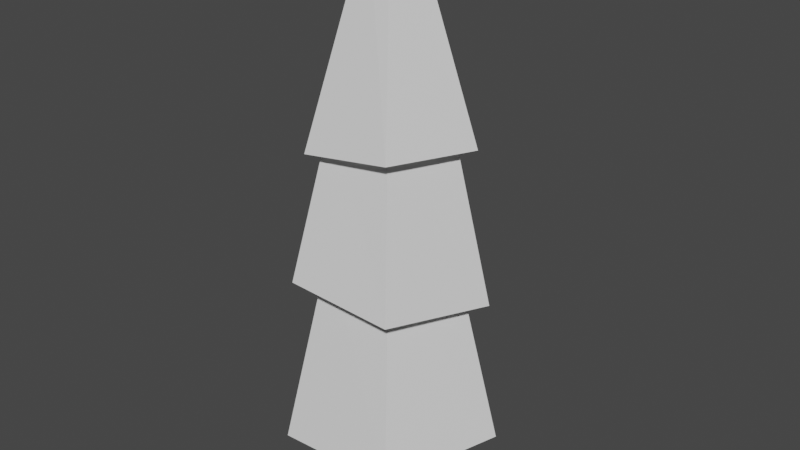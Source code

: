# Source: tree.blend  (saved by Blender 2.83.18; exported with 4.5.12 LTS)
import bpy
from mathutils import Matrix  # noqa: F401  (used for matrix-valued properties, if any)

bpy.ops.wm.read_factory_settings(use_empty=True)
scene = bpy.context.scene
scene.name = 'Scene'

# ---- collections
col_collection = bpy.data.collections.new('Collection'); scene.collection.children.link(col_collection)

# ---- world
world_world = bpy.data.worlds.new('World'); scene.world = world_world
world_world.use_nodes = True; world_world.node_tree.nodes.clear()
_N = world_world.node_tree.nodes; _L = world_world.node_tree.links
n0 = _N.new('ShaderNodeOutputWorld'); n0.name = 'World Output'; n0.location = (300, 300)
n1 = _N.new('ShaderNodeBackground'); n1.name = 'Background'; n1.location = (10, 300)
n1.inputs[0].default_value = (0.05088, 0.05088, 0.05088, 1.0)
_L.new(n1.outputs[0], n0.inputs[0])
n0.is_active_output = True
world_world.color = (0.05088, 0.05088, 0.05088)
world_world.use_sun_shadow = False
world_world.sun_shadow_jitter_overblur = 0.0

# ---- meshes
me_cylinder = bpy.data.meshes.new('Cylinder')
me_cylinder.from_pydata([(0.0, 1.0, -1.0), (-1.304e-08, 0.4529, 8.873), (0.9511, 0.309, -1.0), (0.4307, 0.14, 8.873), (0.5878, -0.809, -1.0), (0.2662, -0.3664, 8.873), (-0.5878, -0.809, -1.0), (-0.2662, -0.3664, 8.873), (-0.9511, 0.309, -1.0), (-0.4307, 0.14, 8.873)], [], [(0, 1, 3, 2), (2, 3, 5, 4), (4, 5, 7, 6), (3, 1, 9, 7, 5), (6, 7, 9, 8), (8, 9, 1, 0), (0, 2, 4, 6, 8)])
_uv = me_cylinder.uv_layers.new(name='UVMap')
_uv.uv.foreach_set('vector', [1.0, 0.5, 1.0, 1.0, 0.8, 1.0, 0.8, 0.5, 0.8, 0.5, 0.8, 1.0, 0.6, 1.0, 0.6, 0.5, 0.6, 0.5, 0.6, 1.0, 0.4, 1.0, 0.4, 0.5, 0.4783, 0.3242, 0.25, 0.49, 0.02175, 0.3242, 0.1089, 0.05584, 0.3911, 0.05584, 0.4, 0.5, 0.4, 1.0, 0.2, 1.0, 0.2, 0.5, 0.2, 0.5, 0.2, 1.0, 2.98e-08, 1.0, 2.98e-08, 0.5, 0.75, 0.49, 0.9783, 0.3242, 0.8911, 0.05584, 0.6089, 0.05584, 0.5217, 0.3242])
me_cylinder.use_remesh_fix_poles = True
me_cylinder.use_remesh_preserve_attributes = False
me_cylinder.use_mirror_vertex_groups = False
me_cylinder.update()
me_cylinder_001 = bpy.data.meshes.new('Cylinder.001')
me_cylinder_001.from_pydata([(2.384e-09, 1.1, -0.9952), (-9.128e-09, 0.6171, 1.0), (1.046, 0.3399, -0.9952), (0.5869, 0.1907, 1.0), (0.6466, -0.8899, -1.02), (0.3627, -0.4993, 1.0), (-0.6466, -0.8899, -1.087), (-0.3627, -0.4993, 1.0), (-1.046, 0.3399, -1.142), (-0.5869, 0.1907, 1.0)], [], [(0, 1, 3, 2), (2, 3, 5, 4), (4, 5, 7, 6), (3, 1, 9, 7, 5), (6, 7, 9, 8), (8, 9, 1, 0), (0, 2, 4, 6, 8)])
_uv = me_cylinder_001.uv_layers.new(name='UVMap')
_uv.uv.foreach_set('vector', [1.0, 0.5, 1.0, 1.0, 0.8, 1.0, 0.8, 0.5, 0.8, 0.5, 0.8, 1.0, 0.6, 1.0, 0.6, 0.5, 0.6, 0.5, 0.6, 1.0, 0.4, 1.0, 0.4, 0.5, 0.4783, 0.3242, 0.25, 0.49, 0.02175, 0.3242, 0.1089, 0.05584, 0.3911, 0.05584, 0.4, 0.5, 0.4, 1.0, 0.2, 1.0, 0.2, 0.5, 0.2, 0.5, 0.2, 1.0, 2.98e-08, 1.0, 2.98e-08, 0.5, 0.75, 0.49, 0.9783, 0.3242, 0.8911, 0.05584, 0.6089, 0.05584, 0.5217, 0.3242])
me_cylinder_001.use_remesh_fix_poles = True
me_cylinder_001.use_remesh_preserve_attributes = False
me_cylinder_001.use_mirror_vertex_groups = False
me_cylinder_001.update()
me_cylinder_002 = bpy.data.meshes.new('Cylinder.002')
me_cylinder_002.from_pydata([(4.037e-09, 1.1, -1.16), (-9.128e-09, 0.6171, 1.0), (1.046, 0.3399, -1.135), (0.5869, 0.1907, 1.0), (0.6466, -0.8899, -0.9957), (0.3627, -0.4993, 1.0), (-0.6466, -0.8899, -0.9306), (-0.3627, -0.4993, 1.0), (-1.046, 0.3399, -0.9957), (-0.5869, 0.1907, 1.0)], [], [(0, 1, 3, 2), (2, 3, 5, 4), (4, 5, 7, 6), (3, 1, 9, 7, 5), (6, 7, 9, 8), (8, 9, 1, 0), (0, 2, 4, 6, 8)])
_uv = me_cylinder_002.uv_layers.new(name='UVMap')
_uv.uv.foreach_set('vector', [1.0, 0.5, 1.0, 1.0, 0.8, 1.0, 0.8, 0.5, 0.8, 0.5, 0.8, 1.0, 0.6, 1.0, 0.6, 0.5, 0.6, 0.5, 0.6, 1.0, 0.4, 1.0, 0.4, 0.5, 0.4783, 0.3242, 0.25, 0.49, 0.02175, 0.3242, 0.1089, 0.05584, 0.3911, 0.05584, 0.4, 0.5, 0.4, 1.0, 0.2, 1.0, 0.2, 0.5, 0.2, 0.5, 0.2, 1.0, 2.98e-08, 1.0, 2.98e-08, 0.5, 0.75, 0.49, 0.9783, 0.3242, 0.8911, 0.05584, 0.6089, 0.05584, 0.5217, 0.3242])
me_cylinder_002.use_remesh_fix_poles = True
me_cylinder_002.use_remesh_preserve_attributes = False
me_cylinder_002.use_mirror_vertex_groups = False
me_cylinder_002.update()
me_cylinder_003 = bpy.data.meshes.new('Cylinder.003')
me_cylinder_003.from_pydata([(3.591e-09, 1.064, -0.8228), (-2.679e-08, 0.273, 1.616), (1.056, 0.343, -1.085), (0.2596, 0.08435, 1.616), (0.6524, -0.898, -0.9979), (0.1605, -0.2208, 1.616), (-0.6524, -0.898, -1.193), (-0.1605, -0.2208, 1.616), (-1.056, 0.343, -0.9979), (-0.2596, 0.08435, 1.616)], [], [(0, 1, 3, 2), (2, 3, 5, 4), (4, 5, 7, 6), (3, 1, 9, 7, 5), (6, 7, 9, 8), (8, 9, 1, 0), (0, 2, 4, 6, 8)])
_uv = me_cylinder_003.uv_layers.new(name='UVMap')
_uv.uv.foreach_set('vector', [1.0, 0.5, 1.0, 1.0, 0.8, 1.0, 0.8, 0.5, 0.8, 0.5, 0.8, 1.0, 0.6, 1.0, 0.6, 0.5, 0.6, 0.5, 0.6, 1.0, 0.4, 1.0, 0.4, 0.5, 0.4783, 0.3242, 0.25, 0.49, 0.02175, 0.3242, 0.1089, 0.05584, 0.3911, 0.05584, 0.4, 0.5, 0.4, 1.0, 0.2, 1.0, 0.2, 0.5, 0.2, 0.5, 0.2, 1.0, 2.98e-08, 1.0, 2.98e-08, 0.5, 0.75, 0.49, 0.9783, 0.3242, 0.8911, 0.05584, 0.6089, 0.05584, 0.5217, 0.3242])
me_cylinder_003.use_remesh_fix_poles = True
me_cylinder_003.use_remesh_preserve_attributes = False
me_cylinder_003.use_mirror_vertex_groups = False
me_cylinder_003.update()

# ---- objects
ob_cylinder = bpy.data.objects.new('Cylinder', me_cylinder)
ob_cylinder_001 = bpy.data.objects.new('Cylinder.001', me_cylinder_001)
ob_cylinder_002 = bpy.data.objects.new('Cylinder.002', me_cylinder_002)
ob_cylinder_003 = bpy.data.objects.new('Cylinder.003', me_cylinder_003)

# ---- transforms, parenting, visibility, modifiers, constraints
ob_cylinder.location = (0.0, 0.0, 1.0)
ob_cylinder.lineart.crease_threshold = 0.0
ob_cylinder_001.location = (0.0, 0.0, 3.57)
ob_cylinder_001.scale = (2.0, 2.0, 2.0)
ob_cylinder_001.lineart.crease_threshold = 0.0
ob_cylinder_002.location = (0.0, 0.0, 6.57)
ob_cylinder_002.scale = (1.772, 1.772, 1.772)
ob_cylinder_002.lineart.crease_threshold = 0.0
ob_cylinder_003.location = (0.0, 0.0, 9.257)
ob_cylinder_003.scale = (1.461, 1.461, 1.461)
ob_cylinder_003.lineart.crease_threshold = 0.0

# ---- collection membership
col_collection.objects.link(ob_cylinder)
col_collection.objects.link(ob_cylinder_001)
col_collection.objects.link(ob_cylinder_002)
col_collection.objects.link(ob_cylinder_003)

# ---- scene / render settings (as saved in the file)
scene.frame_start = 1; scene.frame_end = 250; scene.frame_set(1)
scene.render.engine = 'BLENDER_EEVEE_NEXT'
scene.cycles.use_denoising = False
scene.cycles.samples = 128
scene.cycles.sampling_pattern = 'TABULATED_SOBOL'
scene.cycles.use_adaptive_sampling = False
scene.cycles.use_light_tree = False
scene.view_settings.view_transform = 'Filmic'
bpy.context.view_layer.update()

# ---- added for rendering (the .blend has no active camera and no usable light): camera, sun
cam_auto = bpy.data.cameras.new('AutoCamera')
cam_auto.lens = 50.0
cam_auto.sensor_width = 36.0
cam_auto.clip_end = 1000.0
ob_auto_camera = bpy.data.objects.new('AutoCamera', cam_auto)
scene.collection.objects.link(ob_auto_camera)
ob_auto_camera.location = (12.0038, -14.1945, 15.4119)
ob_auto_camera.rotation_euler = (1.09748, -7.21219e-08, 0.694738)
scene.camera = ob_auto_camera
light_auto_sun = bpy.data.lights.new('AutoSun', 'SUN')
light_auto_sun.energy = 3.0
light_auto_sun.angle = 0.0523599
ob_auto_sun = bpy.data.objects.new('AutoSun', light_auto_sun)
scene.collection.objects.link(ob_auto_sun)
ob_auto_sun.rotation_euler = (0.872665, 0.174533, 0.523599)
bpy.context.view_layer.update()
